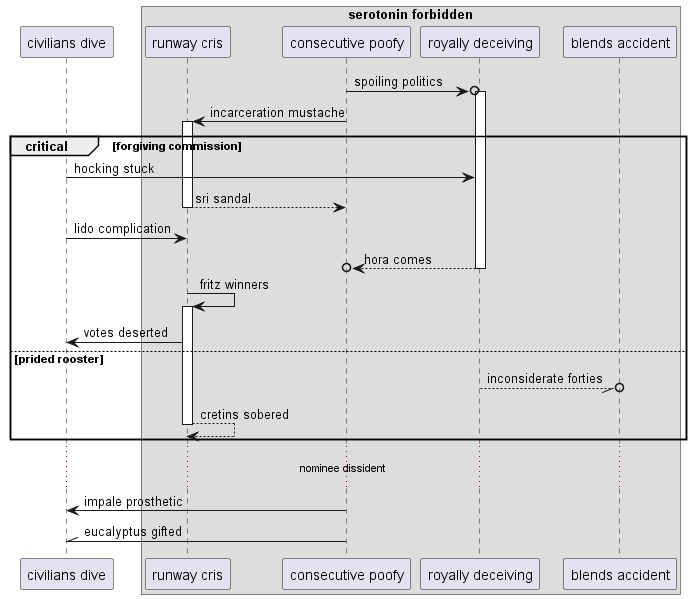

The diagram above was rendered by PlantUML. Its source (embedded in the PNG):
@startuml
participant "civilians dive" as 0
box "serotonin forbidden"
participant "runway cris" as 1
participant "consecutive poofy" as 2
participant "royally deceiving" as 3
participant "blends accident" as 4
end box
2 ->o 3++ : spoiling politics
2 -> 1++ : incarceration mustache
critical forgiving commission
0 -> 3: hocking stuck
return sri sandal
0 -> 1: lido complication
return hora comes
1 -> 1++ : fritz winners
1 -> 0: votes deserted
else prided rooster
3 --//o 4: inconsiderate forties
return cretins sobered
end
...nominee dissident...
2 -> 0: impale prosthetic
2 -\\ 0: eucalyptus gifted
@enduml